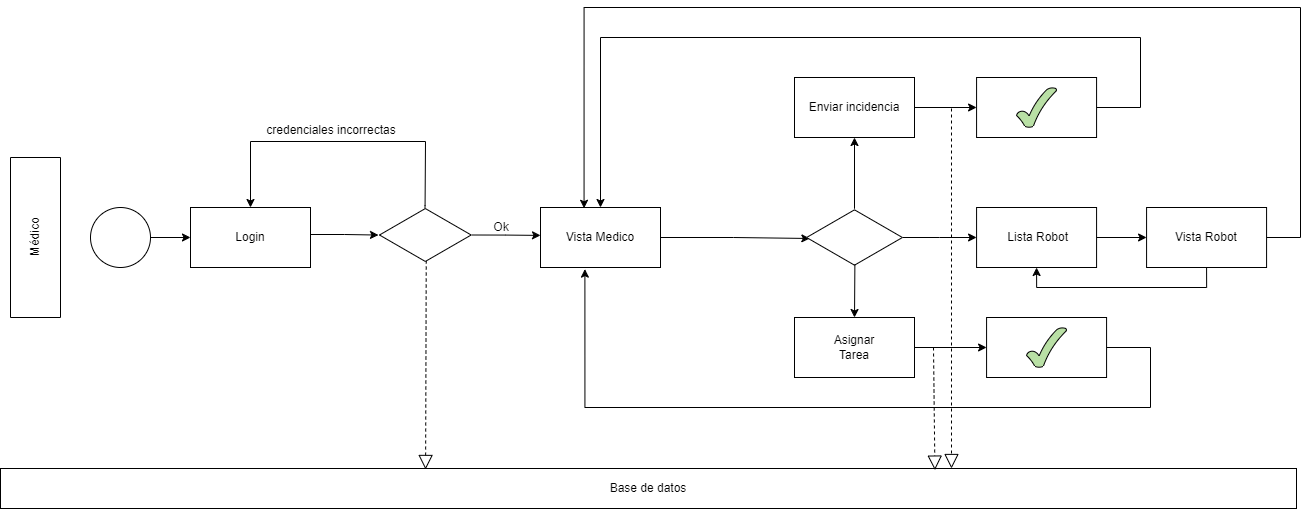

The diagram above was exported from draw.io. Its source (the exported page's mxGraphModel, read from the mxfile embedded in the PNG):
<mxGraphModel dx="1483" dy="827" grid="0" gridSize="10" guides="1" tooltips="1" connect="1" arrows="1" fold="1" page="1" pageScale="1" pageWidth="1654" pageHeight="2336" math="0" shadow="0">
  <root>
    <mxCell id="WIyWlLk6GJQsqaUBKTNV-0" />
    <mxCell id="WIyWlLk6GJQsqaUBKTNV-1" parent="WIyWlLk6GJQsqaUBKTNV-0" />
    <mxCell id="NWNL0K6_tmYe216pjCYe-0" value="&lt;font style=&quot;vertical-align: inherit;&quot;&gt;&lt;font style=&quot;vertical-align: inherit;&quot;&gt;Médico&lt;/font&gt;&lt;/font&gt;" style="rounded=0;whiteSpace=wrap;html=1;rotation=-90;" parent="WIyWlLk6GJQsqaUBKTNV-1" vertex="1">
      <mxGeometry x="25" y="335" width="160" height="50" as="geometry" />
    </mxCell>
    <mxCell id="NWNL0K6_tmYe216pjCYe-3" style="edgeStyle=orthogonalEdgeStyle;rounded=0;orthogonalLoop=1;jettySize=auto;html=1;exitX=1;exitY=0.5;exitDx=0;exitDy=0;entryX=0;entryY=0.5;entryDx=0;entryDy=0;" parent="WIyWlLk6GJQsqaUBKTNV-1" source="NWNL0K6_tmYe216pjCYe-1" target="NWNL0K6_tmYe216pjCYe-2" edge="1">
      <mxGeometry relative="1" as="geometry" />
    </mxCell>
    <mxCell id="NWNL0K6_tmYe216pjCYe-1" value="" style="ellipse;whiteSpace=wrap;html=1;aspect=fixed;" parent="WIyWlLk6GJQsqaUBKTNV-1" vertex="1">
      <mxGeometry x="160" y="330" width="60" height="60" as="geometry" />
    </mxCell>
    <mxCell id="NWNL0K6_tmYe216pjCYe-5" style="edgeStyle=orthogonalEdgeStyle;rounded=0;orthogonalLoop=1;jettySize=auto;html=1;exitX=1;exitY=0.5;exitDx=0;exitDy=0;entryX=-0.011;entryY=0.501;entryDx=0;entryDy=0;entryPerimeter=0;" parent="WIyWlLk6GJQsqaUBKTNV-1" source="NWNL0K6_tmYe216pjCYe-2" target="T3D2NbeVHtEudU0x4tLV-0" edge="1">
      <mxGeometry relative="1" as="geometry">
        <mxPoint x="430" y="360" as="targetPoint" />
        <Array as="points">
          <mxPoint x="380" y="357" />
          <mxPoint x="414" y="357" />
        </Array>
      </mxGeometry>
    </mxCell>
    <mxCell id="NWNL0K6_tmYe216pjCYe-2" value="&lt;font style=&quot;vertical-align: inherit;&quot;&gt;&lt;font style=&quot;vertical-align: inherit;&quot;&gt;Login&lt;/font&gt;&lt;/font&gt;" style="rounded=0;whiteSpace=wrap;html=1;" parent="WIyWlLk6GJQsqaUBKTNV-1" vertex="1">
      <mxGeometry x="260" y="330" width="120" height="60" as="geometry" />
    </mxCell>
    <mxCell id="NWNL0K6_tmYe216pjCYe-7" style="edgeStyle=orthogonalEdgeStyle;rounded=0;orthogonalLoop=1;jettySize=auto;html=1;exitX=1.009;exitY=0.5;exitDx=0;exitDy=0;entryX=0;entryY=0.465;entryDx=0;entryDy=0;exitPerimeter=0;entryPerimeter=0;" parent="WIyWlLk6GJQsqaUBKTNV-1" source="T3D2NbeVHtEudU0x4tLV-0" target="NWNL0K6_tmYe216pjCYe-6" edge="1">
      <mxGeometry relative="1" as="geometry">
        <mxPoint x="550" y="360" as="sourcePoint" />
      </mxGeometry>
    </mxCell>
    <mxCell id="NWNL0K6_tmYe216pjCYe-14" style="edgeStyle=orthogonalEdgeStyle;rounded=0;orthogonalLoop=1;jettySize=auto;html=1;exitX=1;exitY=0.5;exitDx=0;exitDy=0;entryX=0.034;entryY=0.517;entryDx=0;entryDy=0;entryPerimeter=0;" parent="WIyWlLk6GJQsqaUBKTNV-1" source="NWNL0K6_tmYe216pjCYe-6" target="NWNL0K6_tmYe216pjCYe-16" edge="1">
      <mxGeometry relative="1" as="geometry">
        <mxPoint x="795.5002" y="359.83500000000004" as="targetPoint" />
      </mxGeometry>
    </mxCell>
    <mxCell id="NWNL0K6_tmYe216pjCYe-6" value="Vista Medico" style="rounded=0;whiteSpace=wrap;html=1;" parent="WIyWlLk6GJQsqaUBKTNV-1" vertex="1">
      <mxGeometry x="610" y="330" width="120" height="60" as="geometry" />
    </mxCell>
    <mxCell id="NWNL0K6_tmYe216pjCYe-8" value="Base de datos" style="rounded=0;whiteSpace=wrap;html=1;" parent="WIyWlLk6GJQsqaUBKTNV-1" vertex="1">
      <mxGeometry x="70" y="591" width="1296" height="40" as="geometry" />
    </mxCell>
    <mxCell id="NWNL0K6_tmYe216pjCYe-10" value="" style="endArrow=block;dashed=1;endFill=0;endSize=12;html=1;rounded=0;exitX=0.51;exitY=0.964;exitDx=0;exitDy=0;exitPerimeter=0;entryX=0.328;entryY=0.024;entryDx=0;entryDy=0;entryPerimeter=0;" parent="WIyWlLk6GJQsqaUBKTNV-1" source="T3D2NbeVHtEudU0x4tLV-0" edge="1" target="NWNL0K6_tmYe216pjCYe-8">
      <mxGeometry width="160" relative="1" as="geometry">
        <mxPoint x="490" y="390" as="sourcePoint" />
        <mxPoint x="496" y="590" as="targetPoint" />
      </mxGeometry>
    </mxCell>
    <mxCell id="NWNL0K6_tmYe216pjCYe-25" value="" style="edgeStyle=orthogonalEdgeStyle;rounded=0;orthogonalLoop=1;jettySize=auto;html=1;" parent="WIyWlLk6GJQsqaUBKTNV-1" source="NWNL0K6_tmYe216pjCYe-16" target="NWNL0K6_tmYe216pjCYe-24" edge="1">
      <mxGeometry relative="1" as="geometry" />
    </mxCell>
    <mxCell id="NWNL0K6_tmYe216pjCYe-26" value="" style="edgeStyle=orthogonalEdgeStyle;rounded=0;orthogonalLoop=1;jettySize=auto;html=1;" parent="WIyWlLk6GJQsqaUBKTNV-1" source="NWNL0K6_tmYe216pjCYe-16" target="NWNL0K6_tmYe216pjCYe-22" edge="1">
      <mxGeometry relative="1" as="geometry" />
    </mxCell>
    <mxCell id="NWNL0K6_tmYe216pjCYe-16" value="" style="html=1;whiteSpace=wrap;aspect=fixed;shape=isoRectangle;" parent="WIyWlLk6GJQsqaUBKTNV-1" vertex="1">
      <mxGeometry x="876.08" y="331.25" width="95.84" height="57.5" as="geometry" />
    </mxCell>
    <mxCell id="NWNL0K6_tmYe216pjCYe-44" value="" style="edgeStyle=orthogonalEdgeStyle;rounded=0;orthogonalLoop=1;jettySize=auto;html=1;" parent="WIyWlLk6GJQsqaUBKTNV-1" source="NWNL0K6_tmYe216pjCYe-22" target="NWNL0K6_tmYe216pjCYe-43" edge="1">
      <mxGeometry relative="1" as="geometry" />
    </mxCell>
    <mxCell id="NWNL0K6_tmYe216pjCYe-22" value="&amp;nbsp;Lista Robot" style="whiteSpace=wrap;html=1;" parent="WIyWlLk6GJQsqaUBKTNV-1" vertex="1">
      <mxGeometry x="1046.08" y="330" width="120" height="60" as="geometry" />
    </mxCell>
    <mxCell id="NWNL0K6_tmYe216pjCYe-34" value="" style="edgeStyle=orthogonalEdgeStyle;rounded=0;orthogonalLoop=1;jettySize=auto;html=1;" parent="WIyWlLk6GJQsqaUBKTNV-1" source="NWNL0K6_tmYe216pjCYe-23" target="NWNL0K6_tmYe216pjCYe-30" edge="1">
      <mxGeometry relative="1" as="geometry" />
    </mxCell>
    <mxCell id="NWNL0K6_tmYe216pjCYe-23" value="Asignar&lt;br&gt;Tarea" style="rounded=0;whiteSpace=wrap;html=1;" parent="WIyWlLk6GJQsqaUBKTNV-1" vertex="1">
      <mxGeometry x="864.0000000000001" y="440" width="120" height="60" as="geometry" />
    </mxCell>
    <mxCell id="NWNL0K6_tmYe216pjCYe-33" value="" style="edgeStyle=orthogonalEdgeStyle;rounded=0;orthogonalLoop=1;jettySize=auto;html=1;" parent="WIyWlLk6GJQsqaUBKTNV-1" source="NWNL0K6_tmYe216pjCYe-24" target="NWNL0K6_tmYe216pjCYe-31" edge="1">
      <mxGeometry relative="1" as="geometry" />
    </mxCell>
    <mxCell id="NWNL0K6_tmYe216pjCYe-24" value="Enviar incidencia" style="rounded=0;whiteSpace=wrap;html=1;" parent="WIyWlLk6GJQsqaUBKTNV-1" vertex="1">
      <mxGeometry x="864.0000000000001" y="200" width="120" height="60" as="geometry" />
    </mxCell>
    <mxCell id="NWNL0K6_tmYe216pjCYe-29" value="" style="endArrow=classic;html=1;rounded=0;exitX=0.504;exitY=0.972;exitDx=0;exitDy=0;exitPerimeter=0;entryX=0.5;entryY=0;entryDx=0;entryDy=0;" parent="WIyWlLk6GJQsqaUBKTNV-1" source="NWNL0K6_tmYe216pjCYe-16" target="NWNL0K6_tmYe216pjCYe-23" edge="1">
      <mxGeometry width="50" height="50" relative="1" as="geometry">
        <mxPoint x="936.08" y="480" as="sourcePoint" />
        <mxPoint x="986.08" y="430" as="targetPoint" />
      </mxGeometry>
    </mxCell>
    <mxCell id="NWNL0K6_tmYe216pjCYe-41" value="" style="edgeStyle=orthogonalEdgeStyle;rounded=0;orthogonalLoop=1;jettySize=auto;html=1;entryX=0.37;entryY=1.027;entryDx=0;entryDy=0;entryPerimeter=0;" parent="WIyWlLk6GJQsqaUBKTNV-1" source="NWNL0K6_tmYe216pjCYe-30" target="NWNL0K6_tmYe216pjCYe-6" edge="1">
      <mxGeometry relative="1" as="geometry">
        <mxPoint x="1360" y="470" as="targetPoint" />
        <Array as="points">
          <mxPoint x="1220" y="530" />
          <mxPoint x="654" y="530" />
        </Array>
      </mxGeometry>
    </mxCell>
    <mxCell id="NWNL0K6_tmYe216pjCYe-30" value="" style="rounded=0;whiteSpace=wrap;html=1;" parent="WIyWlLk6GJQsqaUBKTNV-1" vertex="1">
      <mxGeometry x="1056.08" y="440" width="120" height="60" as="geometry" />
    </mxCell>
    <mxCell id="NWNL0K6_tmYe216pjCYe-39" value="" style="edgeStyle=orthogonalEdgeStyle;rounded=0;orthogonalLoop=1;jettySize=auto;html=1;entryX=0.5;entryY=0;entryDx=0;entryDy=0;" parent="WIyWlLk6GJQsqaUBKTNV-1" source="NWNL0K6_tmYe216pjCYe-31" target="NWNL0K6_tmYe216pjCYe-6" edge="1">
      <mxGeometry relative="1" as="geometry">
        <mxPoint x="1350" y="230" as="targetPoint" />
        <Array as="points">
          <mxPoint x="1210" y="230" />
          <mxPoint x="1210" y="160" />
          <mxPoint x="670" y="160" />
        </Array>
      </mxGeometry>
    </mxCell>
    <mxCell id="NWNL0K6_tmYe216pjCYe-31" value="" style="rounded=0;whiteSpace=wrap;html=1;" parent="WIyWlLk6GJQsqaUBKTNV-1" vertex="1">
      <mxGeometry x="1046.08" y="200" width="120" height="60" as="geometry" />
    </mxCell>
    <mxCell id="NWNL0K6_tmYe216pjCYe-32" value="" style="endArrow=block;dashed=1;endFill=0;endSize=12;html=1;rounded=0;" parent="WIyWlLk6GJQsqaUBKTNV-1" edge="1">
      <mxGeometry width="160" relative="1" as="geometry">
        <mxPoint x="1021" y="231" as="sourcePoint" />
        <mxPoint x="1021" y="591" as="targetPoint" />
      </mxGeometry>
    </mxCell>
    <mxCell id="NWNL0K6_tmYe216pjCYe-35" value="" style="endArrow=block;dashed=1;endFill=0;endSize=12;html=1;rounded=0;entryX=0.721;entryY=0.04;entryDx=0;entryDy=0;entryPerimeter=0;" parent="WIyWlLk6GJQsqaUBKTNV-1" target="NWNL0K6_tmYe216pjCYe-8" edge="1">
      <mxGeometry width="160" relative="1" as="geometry">
        <mxPoint x="1003" y="470" as="sourcePoint" />
        <mxPoint x="1003" y="588" as="targetPoint" />
        <Array as="points" />
      </mxGeometry>
    </mxCell>
    <mxCell id="NWNL0K6_tmYe216pjCYe-36" value="" style="verticalLabelPosition=bottom;verticalAlign=top;html=1;shape=mxgraph.basic.tick;fillColor=#B9E0A5;" parent="WIyWlLk6GJQsqaUBKTNV-1" vertex="1">
      <mxGeometry x="1086.08" y="210" width="40" height="40" as="geometry" />
    </mxCell>
    <mxCell id="NWNL0K6_tmYe216pjCYe-37" value="" style="verticalLabelPosition=bottom;verticalAlign=top;html=1;shape=mxgraph.basic.tick;fillColor=#B9E0A5;" parent="WIyWlLk6GJQsqaUBKTNV-1" vertex="1">
      <mxGeometry x="1096.08" y="450" width="40" height="40" as="geometry" />
    </mxCell>
    <mxCell id="NWNL0K6_tmYe216pjCYe-46" value="" style="edgeStyle=orthogonalEdgeStyle;rounded=0;orthogonalLoop=1;jettySize=auto;html=1;entryX=0.363;entryY=0.013;entryDx=0;entryDy=0;entryPerimeter=0;" parent="WIyWlLk6GJQsqaUBKTNV-1" source="NWNL0K6_tmYe216pjCYe-43" target="NWNL0K6_tmYe216pjCYe-6" edge="1">
      <mxGeometry relative="1" as="geometry">
        <mxPoint x="1520" y="360" as="targetPoint" />
        <Array as="points">
          <mxPoint x="1370" y="130" />
          <mxPoint x="654" y="130" />
        </Array>
      </mxGeometry>
    </mxCell>
    <mxCell id="T3D2NbeVHtEudU0x4tLV-5" style="edgeStyle=orthogonalEdgeStyle;rounded=0;orthogonalLoop=1;jettySize=auto;html=1;exitX=0.5;exitY=1;exitDx=0;exitDy=0;entryX=0.5;entryY=1;entryDx=0;entryDy=0;" edge="1" parent="WIyWlLk6GJQsqaUBKTNV-1" source="NWNL0K6_tmYe216pjCYe-43" target="NWNL0K6_tmYe216pjCYe-22">
      <mxGeometry relative="1" as="geometry" />
    </mxCell>
    <mxCell id="NWNL0K6_tmYe216pjCYe-43" value="Vista Robot" style="rounded=0;whiteSpace=wrap;html=1;fillColor=#FFFFFF;" parent="WIyWlLk6GJQsqaUBKTNV-1" vertex="1">
      <mxGeometry x="1216.08" y="330" width="120" height="60" as="geometry" />
    </mxCell>
    <mxCell id="T3D2NbeVHtEudU0x4tLV-2" style="edgeStyle=orthogonalEdgeStyle;rounded=0;orthogonalLoop=1;jettySize=auto;html=1;entryX=0.5;entryY=0;entryDx=0;entryDy=0;exitX=0.496;exitY=0.014;exitDx=0;exitDy=0;exitPerimeter=0;" edge="1" parent="WIyWlLk6GJQsqaUBKTNV-1" source="T3D2NbeVHtEudU0x4tLV-0" target="NWNL0K6_tmYe216pjCYe-2">
      <mxGeometry relative="1" as="geometry">
        <Array as="points">
          <mxPoint x="495" y="328" />
          <mxPoint x="495" y="328" />
          <mxPoint x="495" y="264" />
          <mxPoint x="320" y="264" />
        </Array>
      </mxGeometry>
    </mxCell>
    <mxCell id="T3D2NbeVHtEudU0x4tLV-0" value="" style="html=1;whiteSpace=wrap;aspect=fixed;shape=isoRectangle;" vertex="1" parent="WIyWlLk6GJQsqaUBKTNV-1">
      <mxGeometry x="449" y="330" width="91.67" height="55" as="geometry" />
    </mxCell>
    <mxCell id="T3D2NbeVHtEudU0x4tLV-3" value="credenciales incorrectas" style="text;html=1;strokeColor=none;fillColor=none;align=center;verticalAlign=middle;whiteSpace=wrap;rounded=0;" vertex="1" parent="WIyWlLk6GJQsqaUBKTNV-1">
      <mxGeometry x="327" y="238" width="148" height="30" as="geometry" />
    </mxCell>
    <mxCell id="T3D2NbeVHtEudU0x4tLV-4" value="Ok" style="text;html=1;strokeColor=none;fillColor=none;align=center;verticalAlign=middle;whiteSpace=wrap;rounded=0;" vertex="1" parent="WIyWlLk6GJQsqaUBKTNV-1">
      <mxGeometry x="540.67" y="335" width="60" height="30" as="geometry" />
    </mxCell>
  </root>
</mxGraphModel>